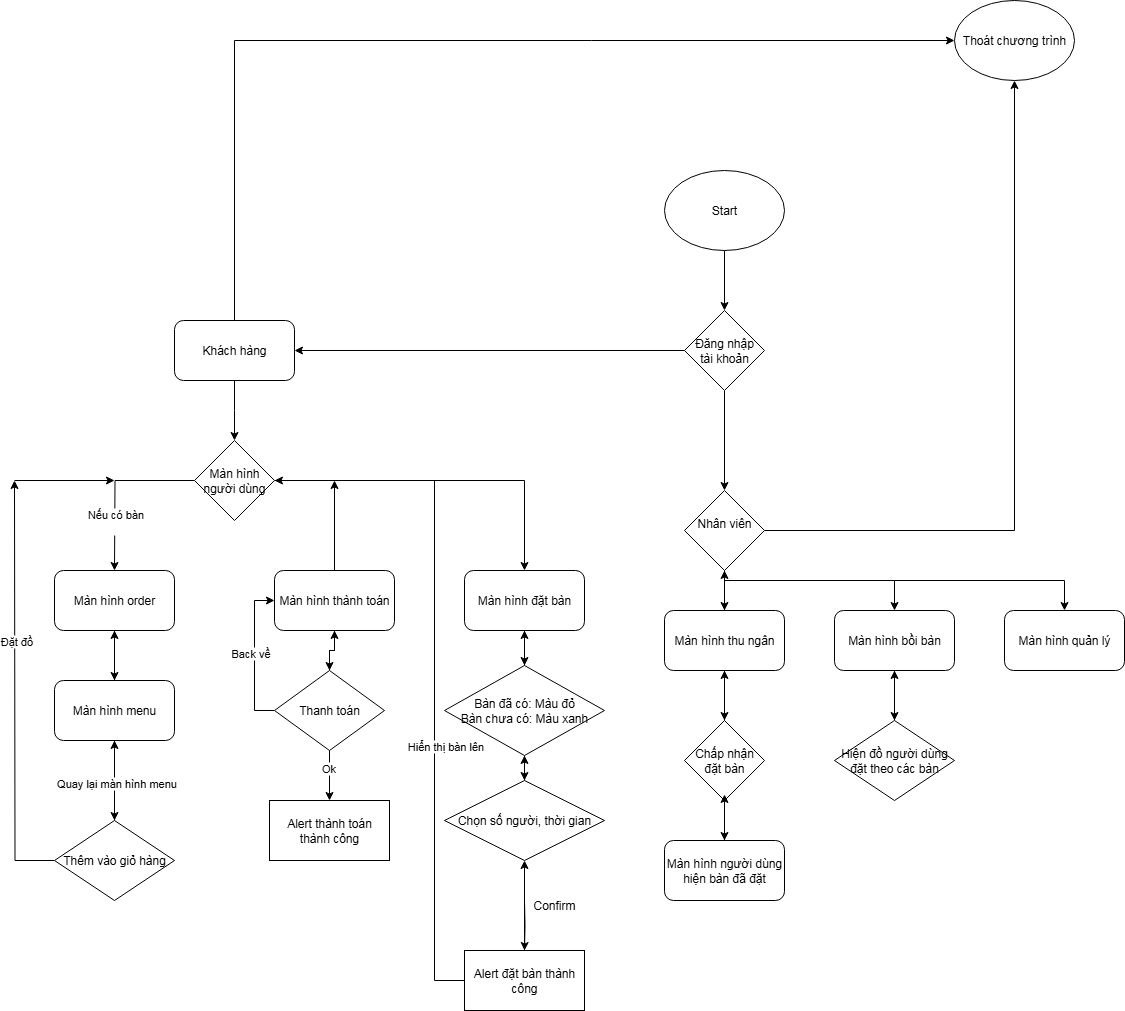

The diagram above was exported from draw.io. Its source (the exported page's mxGraphModel, read from the mxfile embedded in the PNG):
<mxGraphModel dx="1426" dy="1930" grid="1" gridSize="10" guides="1" tooltips="1" connect="1" arrows="1" fold="1" page="1" pageScale="1" pageWidth="827" pageHeight="1169" math="0" shadow="0">
  <root>
    <mxCell id="0" />
    <mxCell id="1" parent="0" />
    <mxCell id="TQbvpuRYOvckkk2T9d5t-3" value="" style="edgeStyle=orthogonalEdgeStyle;rounded=0;orthogonalLoop=1;jettySize=auto;html=1;" parent="1" source="TQbvpuRYOvckkk2T9d5t-1" target="TQbvpuRYOvckkk2T9d5t-2" edge="1">
      <mxGeometry relative="1" as="geometry" />
    </mxCell>
    <mxCell id="TQbvpuRYOvckkk2T9d5t-1" value="Start" style="ellipse;whiteSpace=wrap;html=1;" parent="1" vertex="1">
      <mxGeometry x="690" y="10" width="120" height="80" as="geometry" />
    </mxCell>
    <mxCell id="TQbvpuRYOvckkk2T9d5t-8" value="" style="edgeStyle=orthogonalEdgeStyle;rounded=0;orthogonalLoop=1;jettySize=auto;html=1;" parent="1" source="TQbvpuRYOvckkk2T9d5t-2" target="TQbvpuRYOvckkk2T9d5t-5" edge="1">
      <mxGeometry relative="1" as="geometry" />
    </mxCell>
    <mxCell id="TQbvpuRYOvckkk2T9d5t-9" value="" style="edgeStyle=orthogonalEdgeStyle;rounded=0;orthogonalLoop=1;jettySize=auto;html=1;" parent="1" source="TQbvpuRYOvckkk2T9d5t-2" target="TQbvpuRYOvckkk2T9d5t-7" edge="1">
      <mxGeometry relative="1" as="geometry" />
    </mxCell>
    <mxCell id="TQbvpuRYOvckkk2T9d5t-2" value="Đăng nhập&lt;br&gt;tài khoản" style="rhombus;whiteSpace=wrap;html=1;" parent="1" vertex="1">
      <mxGeometry x="710" y="150" width="80" height="80" as="geometry" />
    </mxCell>
    <mxCell id="TQbvpuRYOvckkk2T9d5t-14" value="" style="edgeStyle=orthogonalEdgeStyle;rounded=0;orthogonalLoop=1;jettySize=auto;html=1;" parent="1" source="TQbvpuRYOvckkk2T9d5t-5" edge="1">
      <mxGeometry relative="1" as="geometry">
        <mxPoint x="260" y="280" as="targetPoint" />
      </mxGeometry>
    </mxCell>
    <mxCell id="TQbvpuRYOvckkk2T9d5t-75" style="edgeStyle=orthogonalEdgeStyle;rounded=0;orthogonalLoop=1;jettySize=auto;html=1;entryX=0;entryY=0.5;entryDx=0;entryDy=0;" parent="1" source="TQbvpuRYOvckkk2T9d5t-5" target="TQbvpuRYOvckkk2T9d5t-10" edge="1">
      <mxGeometry relative="1" as="geometry">
        <Array as="points">
          <mxPoint x="260" y="-120" />
        </Array>
      </mxGeometry>
    </mxCell>
    <mxCell id="TQbvpuRYOvckkk2T9d5t-5" value="Khách hàng" style="rounded=1;whiteSpace=wrap;html=1;" parent="1" vertex="1">
      <mxGeometry x="200" y="160" width="120" height="60" as="geometry" />
    </mxCell>
    <mxCell id="TQbvpuRYOvckkk2T9d5t-76" style="edgeStyle=orthogonalEdgeStyle;rounded=0;orthogonalLoop=1;jettySize=auto;html=1;" parent="1" source="TQbvpuRYOvckkk2T9d5t-7" target="TQbvpuRYOvckkk2T9d5t-10" edge="1">
      <mxGeometry relative="1" as="geometry" />
    </mxCell>
    <mxCell id="TQbvpuRYOvckkk2T9d5t-79" value="" style="edgeStyle=orthogonalEdgeStyle;rounded=0;orthogonalLoop=1;jettySize=auto;html=1;" parent="1" source="TQbvpuRYOvckkk2T9d5t-7" target="TQbvpuRYOvckkk2T9d5t-77" edge="1">
      <mxGeometry relative="1" as="geometry" />
    </mxCell>
    <mxCell id="TQbvpuRYOvckkk2T9d5t-7" value="Nhân viên&lt;div&gt;&lt;br&gt;&lt;/div&gt;" style="rhombus;whiteSpace=wrap;html=1;" parent="1" vertex="1">
      <mxGeometry x="710" y="330" width="80" height="80" as="geometry" />
    </mxCell>
    <mxCell id="TQbvpuRYOvckkk2T9d5t-10" value="Thoát chương trình" style="ellipse;whiteSpace=wrap;html=1;" parent="1" vertex="1">
      <mxGeometry x="980" y="-160" width="120" height="80" as="geometry" />
    </mxCell>
    <mxCell id="TQbvpuRYOvckkk2T9d5t-18" value="" style="edgeStyle=orthogonalEdgeStyle;rounded=0;orthogonalLoop=1;jettySize=auto;html=1;" parent="1" edge="1">
      <mxGeometry relative="1" as="geometry">
        <mxPoint x="550" y="620" as="sourcePoint" />
        <mxPoint x="550" y="660" as="targetPoint" />
      </mxGeometry>
    </mxCell>
    <mxCell id="TQbvpuRYOvckkk2T9d5t-62" value="" style="edgeStyle=orthogonalEdgeStyle;rounded=0;orthogonalLoop=1;jettySize=auto;html=1;" parent="1" source="TQbvpuRYOvckkk2T9d5t-13" target="TQbvpuRYOvckkk2T9d5t-19" edge="1">
      <mxGeometry relative="1" as="geometry" />
    </mxCell>
    <mxCell id="TQbvpuRYOvckkk2T9d5t-63" value="" style="edgeStyle=orthogonalEdgeStyle;rounded=0;orthogonalLoop=1;jettySize=auto;html=1;" parent="1" source="TQbvpuRYOvckkk2T9d5t-13" target="TQbvpuRYOvckkk2T9d5t-17" edge="1">
      <mxGeometry relative="1" as="geometry" />
    </mxCell>
    <mxCell id="TQbvpuRYOvckkk2T9d5t-13" value="Bàn đã có: Màu đỏ&lt;div&gt;Bàn chưa có: Màu xanh&lt;/div&gt;" style="rhombus;whiteSpace=wrap;html=1;" parent="1" vertex="1">
      <mxGeometry x="470" y="505" width="160" height="90" as="geometry" />
    </mxCell>
    <mxCell id="TQbvpuRYOvckkk2T9d5t-26" value="" style="edgeStyle=orthogonalEdgeStyle;rounded=0;orthogonalLoop=1;jettySize=auto;html=1;" parent="1" target="TQbvpuRYOvckkk2T9d5t-25" edge="1">
      <mxGeometry relative="1" as="geometry">
        <mxPoint x="550" y="740" as="sourcePoint" />
      </mxGeometry>
    </mxCell>
    <mxCell id="TQbvpuRYOvckkk2T9d5t-56" style="edgeStyle=orthogonalEdgeStyle;rounded=0;orthogonalLoop=1;jettySize=auto;html=1;" parent="1" edge="1">
      <mxGeometry relative="1" as="geometry">
        <mxPoint x="550" y="660" as="sourcePoint" />
        <mxPoint x="550" y="620" as="targetPoint" />
      </mxGeometry>
    </mxCell>
    <mxCell id="TQbvpuRYOvckkk2T9d5t-96" style="edgeStyle=orthogonalEdgeStyle;rounded=0;orthogonalLoop=1;jettySize=auto;html=1;entryX=0.5;entryY=1;entryDx=0;entryDy=0;" parent="1" source="TQbvpuRYOvckkk2T9d5t-17" target="TQbvpuRYOvckkk2T9d5t-13" edge="1">
      <mxGeometry relative="1" as="geometry" />
    </mxCell>
    <mxCell id="TQbvpuRYOvckkk2T9d5t-17" value="Chọn số người, thời gian" style="rhombus;whiteSpace=wrap;html=1;" parent="1" vertex="1">
      <mxGeometry x="470" y="620" width="160" height="80" as="geometry" />
    </mxCell>
    <mxCell id="TQbvpuRYOvckkk2T9d5t-61" value="" style="edgeStyle=orthogonalEdgeStyle;rounded=0;orthogonalLoop=1;jettySize=auto;html=1;" parent="1" source="TQbvpuRYOvckkk2T9d5t-19" target="TQbvpuRYOvckkk2T9d5t-13" edge="1">
      <mxGeometry relative="1" as="geometry" />
    </mxCell>
    <mxCell id="TQbvpuRYOvckkk2T9d5t-19" value="Màn hình đặt bàn" style="rounded=1;whiteSpace=wrap;html=1;" parent="1" vertex="1">
      <mxGeometry x="490" y="410" width="120" height="60" as="geometry" />
    </mxCell>
    <mxCell id="TQbvpuRYOvckkk2T9d5t-31" style="edgeStyle=orthogonalEdgeStyle;rounded=0;orthogonalLoop=1;jettySize=auto;html=1;exitX=0;exitY=0.5;exitDx=0;exitDy=0;" parent="1" source="TQbvpuRYOvckkk2T9d5t-20" edge="1">
      <mxGeometry relative="1" as="geometry">
        <mxPoint x="140" y="410" as="targetPoint" />
      </mxGeometry>
    </mxCell>
    <mxCell id="TQbvpuRYOvckkk2T9d5t-32" value="Nếu có bàn&lt;div&gt;&lt;br&gt;&lt;/div&gt;" style="edgeLabel;html=1;align=center;verticalAlign=middle;resizable=0;points=[];" parent="TQbvpuRYOvckkk2T9d5t-31" vertex="1" connectable="0">
      <mxGeometry x="-0.5529" y="6" relative="1" as="geometry">
        <mxPoint x="-42" y="34" as="offset" />
      </mxGeometry>
    </mxCell>
    <mxCell id="TQbvpuRYOvckkk2T9d5t-20" value="Màn hình người dùng" style="rhombus;whiteSpace=wrap;html=1;" parent="1" vertex="1">
      <mxGeometry x="220" y="280" width="80" height="80" as="geometry" />
    </mxCell>
    <mxCell id="TQbvpuRYOvckkk2T9d5t-23" style="edgeStyle=orthogonalEdgeStyle;rounded=0;orthogonalLoop=1;jettySize=auto;html=1;exitX=1;exitY=0.5;exitDx=0;exitDy=0;entryX=0.5;entryY=0;entryDx=0;entryDy=0;" parent="1" source="TQbvpuRYOvckkk2T9d5t-20" target="TQbvpuRYOvckkk2T9d5t-19" edge="1">
      <mxGeometry relative="1" as="geometry" />
    </mxCell>
    <mxCell id="TQbvpuRYOvckkk2T9d5t-28" style="edgeStyle=orthogonalEdgeStyle;rounded=0;orthogonalLoop=1;jettySize=auto;html=1;" parent="1" source="TQbvpuRYOvckkk2T9d5t-25" target="TQbvpuRYOvckkk2T9d5t-20" edge="1">
      <mxGeometry relative="1" as="geometry">
        <mxPoint x="400" y="360" as="targetPoint" />
        <Array as="points">
          <mxPoint x="550" y="820" />
          <mxPoint x="460" y="820" />
          <mxPoint x="460" y="320" />
        </Array>
      </mxGeometry>
    </mxCell>
    <mxCell id="TQbvpuRYOvckkk2T9d5t-33" value="Hiển thị bàn lên" style="edgeLabel;html=1;align=center;verticalAlign=middle;resizable=0;points=[];" parent="TQbvpuRYOvckkk2T9d5t-28" vertex="1" connectable="0">
      <mxGeometry x="-0.053" y="-3" relative="1" as="geometry">
        <mxPoint x="7" y="62" as="offset" />
      </mxGeometry>
    </mxCell>
    <mxCell id="TQbvpuRYOvckkk2T9d5t-57" style="edgeStyle=orthogonalEdgeStyle;rounded=0;orthogonalLoop=1;jettySize=auto;html=1;entryX=0.5;entryY=1;entryDx=0;entryDy=0;" parent="1" source="TQbvpuRYOvckkk2T9d5t-25" target="TQbvpuRYOvckkk2T9d5t-17" edge="1">
      <mxGeometry relative="1" as="geometry">
        <mxPoint x="550" y="740" as="targetPoint" />
      </mxGeometry>
    </mxCell>
    <mxCell id="TQbvpuRYOvckkk2T9d5t-25" value="Alert đặt bàn thành công" style="whiteSpace=wrap;html=1;" parent="1" vertex="1">
      <mxGeometry x="490" y="790" width="120" height="60" as="geometry" />
    </mxCell>
    <mxCell id="TQbvpuRYOvckkk2T9d5t-27" value="Confirm" style="text;html=1;align=center;verticalAlign=middle;whiteSpace=wrap;rounded=0;" parent="1" vertex="1">
      <mxGeometry x="550" y="730" width="60" height="30" as="geometry" />
    </mxCell>
    <mxCell id="TQbvpuRYOvckkk2T9d5t-42" value="" style="edgeStyle=orthogonalEdgeStyle;rounded=0;orthogonalLoop=1;jettySize=auto;html=1;" parent="1" source="TQbvpuRYOvckkk2T9d5t-37" target="TQbvpuRYOvckkk2T9d5t-38" edge="1">
      <mxGeometry relative="1" as="geometry" />
    </mxCell>
    <mxCell id="TQbvpuRYOvckkk2T9d5t-37" value="Màn hình order" style="rounded=1;whiteSpace=wrap;html=1;" parent="1" vertex="1">
      <mxGeometry x="80" y="410" width="120" height="60" as="geometry" />
    </mxCell>
    <mxCell id="TQbvpuRYOvckkk2T9d5t-43" value="" style="edgeStyle=orthogonalEdgeStyle;rounded=0;orthogonalLoop=1;jettySize=auto;html=1;" parent="1" source="TQbvpuRYOvckkk2T9d5t-38" target="TQbvpuRYOvckkk2T9d5t-40" edge="1">
      <mxGeometry relative="1" as="geometry" />
    </mxCell>
    <mxCell id="TQbvpuRYOvckkk2T9d5t-54" style="edgeStyle=orthogonalEdgeStyle;rounded=0;orthogonalLoop=1;jettySize=auto;html=1;" parent="1" source="TQbvpuRYOvckkk2T9d5t-38" target="TQbvpuRYOvckkk2T9d5t-37" edge="1">
      <mxGeometry relative="1" as="geometry" />
    </mxCell>
    <mxCell id="TQbvpuRYOvckkk2T9d5t-38" value="Màn hình menu" style="rounded=1;whiteSpace=wrap;html=1;" parent="1" vertex="1">
      <mxGeometry x="80" y="520" width="120" height="60" as="geometry" />
    </mxCell>
    <mxCell id="TQbvpuRYOvckkk2T9d5t-45" style="edgeStyle=orthogonalEdgeStyle;rounded=0;orthogonalLoop=1;jettySize=auto;html=1;exitX=0;exitY=0.5;exitDx=0;exitDy=0;" parent="1" source="TQbvpuRYOvckkk2T9d5t-40" edge="1">
      <mxGeometry relative="1" as="geometry">
        <mxPoint x="40" y="320" as="targetPoint" />
      </mxGeometry>
    </mxCell>
    <mxCell id="TQbvpuRYOvckkk2T9d5t-51" value="Đặt đồ" style="edgeLabel;html=1;align=center;verticalAlign=middle;resizable=0;points=[];" parent="TQbvpuRYOvckkk2T9d5t-45" vertex="1" connectable="0">
      <mxGeometry x="0.2372" y="-1" relative="1" as="geometry">
        <mxPoint y="1" as="offset" />
      </mxGeometry>
    </mxCell>
    <mxCell id="TQbvpuRYOvckkk2T9d5t-52" style="edgeStyle=orthogonalEdgeStyle;rounded=0;orthogonalLoop=1;jettySize=auto;html=1;" parent="1" source="TQbvpuRYOvckkk2T9d5t-40" target="TQbvpuRYOvckkk2T9d5t-38" edge="1">
      <mxGeometry relative="1" as="geometry" />
    </mxCell>
    <mxCell id="TQbvpuRYOvckkk2T9d5t-53" value="Quay lại màn hình menu" style="edgeLabel;html=1;align=center;verticalAlign=middle;resizable=0;points=[];" parent="TQbvpuRYOvckkk2T9d5t-52" vertex="1" connectable="0">
      <mxGeometry x="-0.05" y="-1" relative="1" as="geometry">
        <mxPoint as="offset" />
      </mxGeometry>
    </mxCell>
    <mxCell id="TQbvpuRYOvckkk2T9d5t-40" value="Thêm vào giỏ hàng" style="rhombus;whiteSpace=wrap;html=1;" parent="1" vertex="1">
      <mxGeometry x="80" y="660" width="120" height="80" as="geometry" />
    </mxCell>
    <mxCell id="TQbvpuRYOvckkk2T9d5t-50" value="" style="endArrow=classic;html=1;rounded=0;" parent="1" edge="1">
      <mxGeometry width="50" height="50" relative="1" as="geometry">
        <mxPoint x="40" y="320" as="sourcePoint" />
        <mxPoint x="140" y="320" as="targetPoint" />
      </mxGeometry>
    </mxCell>
    <mxCell id="TQbvpuRYOvckkk2T9d5t-64" style="edgeStyle=orthogonalEdgeStyle;rounded=0;orthogonalLoop=1;jettySize=auto;html=1;" parent="1" source="TQbvpuRYOvckkk2T9d5t-58" edge="1">
      <mxGeometry relative="1" as="geometry">
        <mxPoint x="360" y="320" as="targetPoint" />
      </mxGeometry>
    </mxCell>
    <mxCell id="TQbvpuRYOvckkk2T9d5t-69" value="" style="edgeStyle=orthogonalEdgeStyle;rounded=0;orthogonalLoop=1;jettySize=auto;html=1;" parent="1" source="TQbvpuRYOvckkk2T9d5t-58" target="TQbvpuRYOvckkk2T9d5t-65" edge="1">
      <mxGeometry relative="1" as="geometry" />
    </mxCell>
    <mxCell id="TQbvpuRYOvckkk2T9d5t-58" value="Màn hình thành toán" style="rounded=1;whiteSpace=wrap;html=1;" parent="1" vertex="1">
      <mxGeometry x="300" y="410" width="120" height="60" as="geometry" />
    </mxCell>
    <mxCell id="TQbvpuRYOvckkk2T9d5t-67" value="" style="edgeStyle=orthogonalEdgeStyle;rounded=0;orthogonalLoop=1;jettySize=auto;html=1;" parent="1" source="TQbvpuRYOvckkk2T9d5t-65" target="TQbvpuRYOvckkk2T9d5t-66" edge="1">
      <mxGeometry relative="1" as="geometry" />
    </mxCell>
    <mxCell id="TQbvpuRYOvckkk2T9d5t-68" value="Ok" style="edgeLabel;html=1;align=center;verticalAlign=middle;resizable=0;points=[];" parent="TQbvpuRYOvckkk2T9d5t-67" vertex="1" connectable="0">
      <mxGeometry x="-0.32" y="-2" relative="1" as="geometry">
        <mxPoint as="offset" />
      </mxGeometry>
    </mxCell>
    <mxCell id="TQbvpuRYOvckkk2T9d5t-97" style="edgeStyle=orthogonalEdgeStyle;rounded=0;orthogonalLoop=1;jettySize=auto;html=1;entryX=0.5;entryY=1;entryDx=0;entryDy=0;" parent="1" source="TQbvpuRYOvckkk2T9d5t-65" target="TQbvpuRYOvckkk2T9d5t-58" edge="1">
      <mxGeometry relative="1" as="geometry" />
    </mxCell>
    <mxCell id="TQbvpuRYOvckkk2T9d5t-65" value="Thanh toán" style="rhombus;whiteSpace=wrap;html=1;" parent="1" vertex="1">
      <mxGeometry x="300" y="510" width="110" height="80" as="geometry" />
    </mxCell>
    <mxCell id="TQbvpuRYOvckkk2T9d5t-66" value="Alert thành toán thành công" style="whiteSpace=wrap;html=1;" parent="1" vertex="1">
      <mxGeometry x="295" y="640" width="120" height="60" as="geometry" />
    </mxCell>
    <mxCell id="TQbvpuRYOvckkk2T9d5t-73" value="" style="endArrow=classic;html=1;rounded=0;exitX=0;exitY=0.5;exitDx=0;exitDy=0;entryX=0;entryY=0.5;entryDx=0;entryDy=0;" parent="1" source="TQbvpuRYOvckkk2T9d5t-65" target="TQbvpuRYOvckkk2T9d5t-58" edge="1">
      <mxGeometry width="50" height="50" relative="1" as="geometry">
        <mxPoint x="270" y="530" as="sourcePoint" />
        <mxPoint x="320" y="480" as="targetPoint" />
        <Array as="points">
          <mxPoint x="280" y="550" />
          <mxPoint x="280" y="440" />
        </Array>
      </mxGeometry>
    </mxCell>
    <mxCell id="TQbvpuRYOvckkk2T9d5t-74" value="Back về" style="edgeLabel;html=1;align=center;verticalAlign=middle;resizable=0;points=[];" parent="TQbvpuRYOvckkk2T9d5t-73" vertex="1" connectable="0">
      <mxGeometry x="0.04" y="5" relative="1" as="geometry">
        <mxPoint as="offset" />
      </mxGeometry>
    </mxCell>
    <mxCell id="TQbvpuRYOvckkk2T9d5t-81" value="" style="edgeStyle=orthogonalEdgeStyle;rounded=0;orthogonalLoop=1;jettySize=auto;html=1;" parent="1" source="TQbvpuRYOvckkk2T9d5t-77" target="TQbvpuRYOvckkk2T9d5t-80" edge="1">
      <mxGeometry relative="1" as="geometry" />
    </mxCell>
    <mxCell id="TQbvpuRYOvckkk2T9d5t-94" style="edgeStyle=orthogonalEdgeStyle;rounded=0;orthogonalLoop=1;jettySize=auto;html=1;entryX=0.5;entryY=1;entryDx=0;entryDy=0;" parent="1" source="TQbvpuRYOvckkk2T9d5t-77" target="TQbvpuRYOvckkk2T9d5t-7" edge="1">
      <mxGeometry relative="1" as="geometry" />
    </mxCell>
    <mxCell id="TQbvpuRYOvckkk2T9d5t-77" value="Màn hình thu ngân" style="rounded=1;whiteSpace=wrap;html=1;" parent="1" vertex="1">
      <mxGeometry x="690" y="450" width="120" height="60" as="geometry" />
    </mxCell>
    <mxCell id="TQbvpuRYOvckkk2T9d5t-83" value="" style="edgeStyle=orthogonalEdgeStyle;rounded=0;orthogonalLoop=1;jettySize=auto;html=1;" parent="1" source="TQbvpuRYOvckkk2T9d5t-80" target="TQbvpuRYOvckkk2T9d5t-82" edge="1">
      <mxGeometry relative="1" as="geometry" />
    </mxCell>
    <mxCell id="TQbvpuRYOvckkk2T9d5t-93" style="edgeStyle=orthogonalEdgeStyle;rounded=0;orthogonalLoop=1;jettySize=auto;html=1;entryX=0.5;entryY=1;entryDx=0;entryDy=0;" parent="1" source="TQbvpuRYOvckkk2T9d5t-80" target="TQbvpuRYOvckkk2T9d5t-77" edge="1">
      <mxGeometry relative="1" as="geometry" />
    </mxCell>
    <mxCell id="TQbvpuRYOvckkk2T9d5t-80" value="Chấp nhận đặt bàn" style="rhombus;whiteSpace=wrap;html=1;" parent="1" vertex="1">
      <mxGeometry x="710" y="560" width="80" height="80" as="geometry" />
    </mxCell>
    <mxCell id="TQbvpuRYOvckkk2T9d5t-82" value="Màn hình người dùng hiện bàn đã đặt" style="rounded=1;whiteSpace=wrap;html=1;" parent="1" vertex="1">
      <mxGeometry x="690" y="680" width="120" height="60" as="geometry" />
    </mxCell>
    <mxCell id="TQbvpuRYOvckkk2T9d5t-89" value="" style="edgeStyle=orthogonalEdgeStyle;rounded=0;orthogonalLoop=1;jettySize=auto;html=1;" parent="1" source="TQbvpuRYOvckkk2T9d5t-84" target="TQbvpuRYOvckkk2T9d5t-88" edge="1">
      <mxGeometry relative="1" as="geometry" />
    </mxCell>
    <mxCell id="TQbvpuRYOvckkk2T9d5t-84" value="Màn hình bồi bàn" style="rounded=1;whiteSpace=wrap;html=1;" parent="1" vertex="1">
      <mxGeometry x="860" y="450" width="120" height="60" as="geometry" />
    </mxCell>
    <mxCell id="TQbvpuRYOvckkk2T9d5t-87" value="" style="endArrow=classic;html=1;rounded=0;entryX=0.5;entryY=0;entryDx=0;entryDy=0;" parent="1" target="TQbvpuRYOvckkk2T9d5t-84" edge="1">
      <mxGeometry width="50" height="50" relative="1" as="geometry">
        <mxPoint x="750" y="420" as="sourcePoint" />
        <mxPoint x="910" y="400" as="targetPoint" />
        <Array as="points">
          <mxPoint x="920" y="420" />
        </Array>
      </mxGeometry>
    </mxCell>
    <mxCell id="TQbvpuRYOvckkk2T9d5t-95" style="edgeStyle=orthogonalEdgeStyle;rounded=0;orthogonalLoop=1;jettySize=auto;html=1;" parent="1" source="TQbvpuRYOvckkk2T9d5t-88" edge="1">
      <mxGeometry relative="1" as="geometry">
        <mxPoint x="920" y="510" as="targetPoint" />
      </mxGeometry>
    </mxCell>
    <mxCell id="TQbvpuRYOvckkk2T9d5t-88" value="Hiện đồ người dùng đặt theo các bàn" style="rhombus;whiteSpace=wrap;html=1;" parent="1" vertex="1">
      <mxGeometry x="860" y="560" width="120" height="80" as="geometry" />
    </mxCell>
    <mxCell id="TQbvpuRYOvckkk2T9d5t-90" value="Màn hình quản lý" style="rounded=1;whiteSpace=wrap;html=1;" parent="1" vertex="1">
      <mxGeometry x="1030" y="450" width="120" height="60" as="geometry" />
    </mxCell>
    <mxCell id="TQbvpuRYOvckkk2T9d5t-91" value="" style="endArrow=classic;html=1;rounded=0;entryX=0.5;entryY=0;entryDx=0;entryDy=0;" parent="1" target="TQbvpuRYOvckkk2T9d5t-90" edge="1">
      <mxGeometry width="50" height="50" relative="1" as="geometry">
        <mxPoint x="920" y="420" as="sourcePoint" />
        <mxPoint x="1100" y="360" as="targetPoint" />
        <Array as="points">
          <mxPoint x="1090" y="420" />
        </Array>
      </mxGeometry>
    </mxCell>
    <mxCell id="TQbvpuRYOvckkk2T9d5t-92" style="edgeStyle=orthogonalEdgeStyle;rounded=0;orthogonalLoop=1;jettySize=auto;html=1;entryX=0.5;entryY=0.925;entryDx=0;entryDy=0;entryPerimeter=0;" parent="1" source="TQbvpuRYOvckkk2T9d5t-82" target="TQbvpuRYOvckkk2T9d5t-80" edge="1">
      <mxGeometry relative="1" as="geometry" />
    </mxCell>
  </root>
</mxGraphModel>